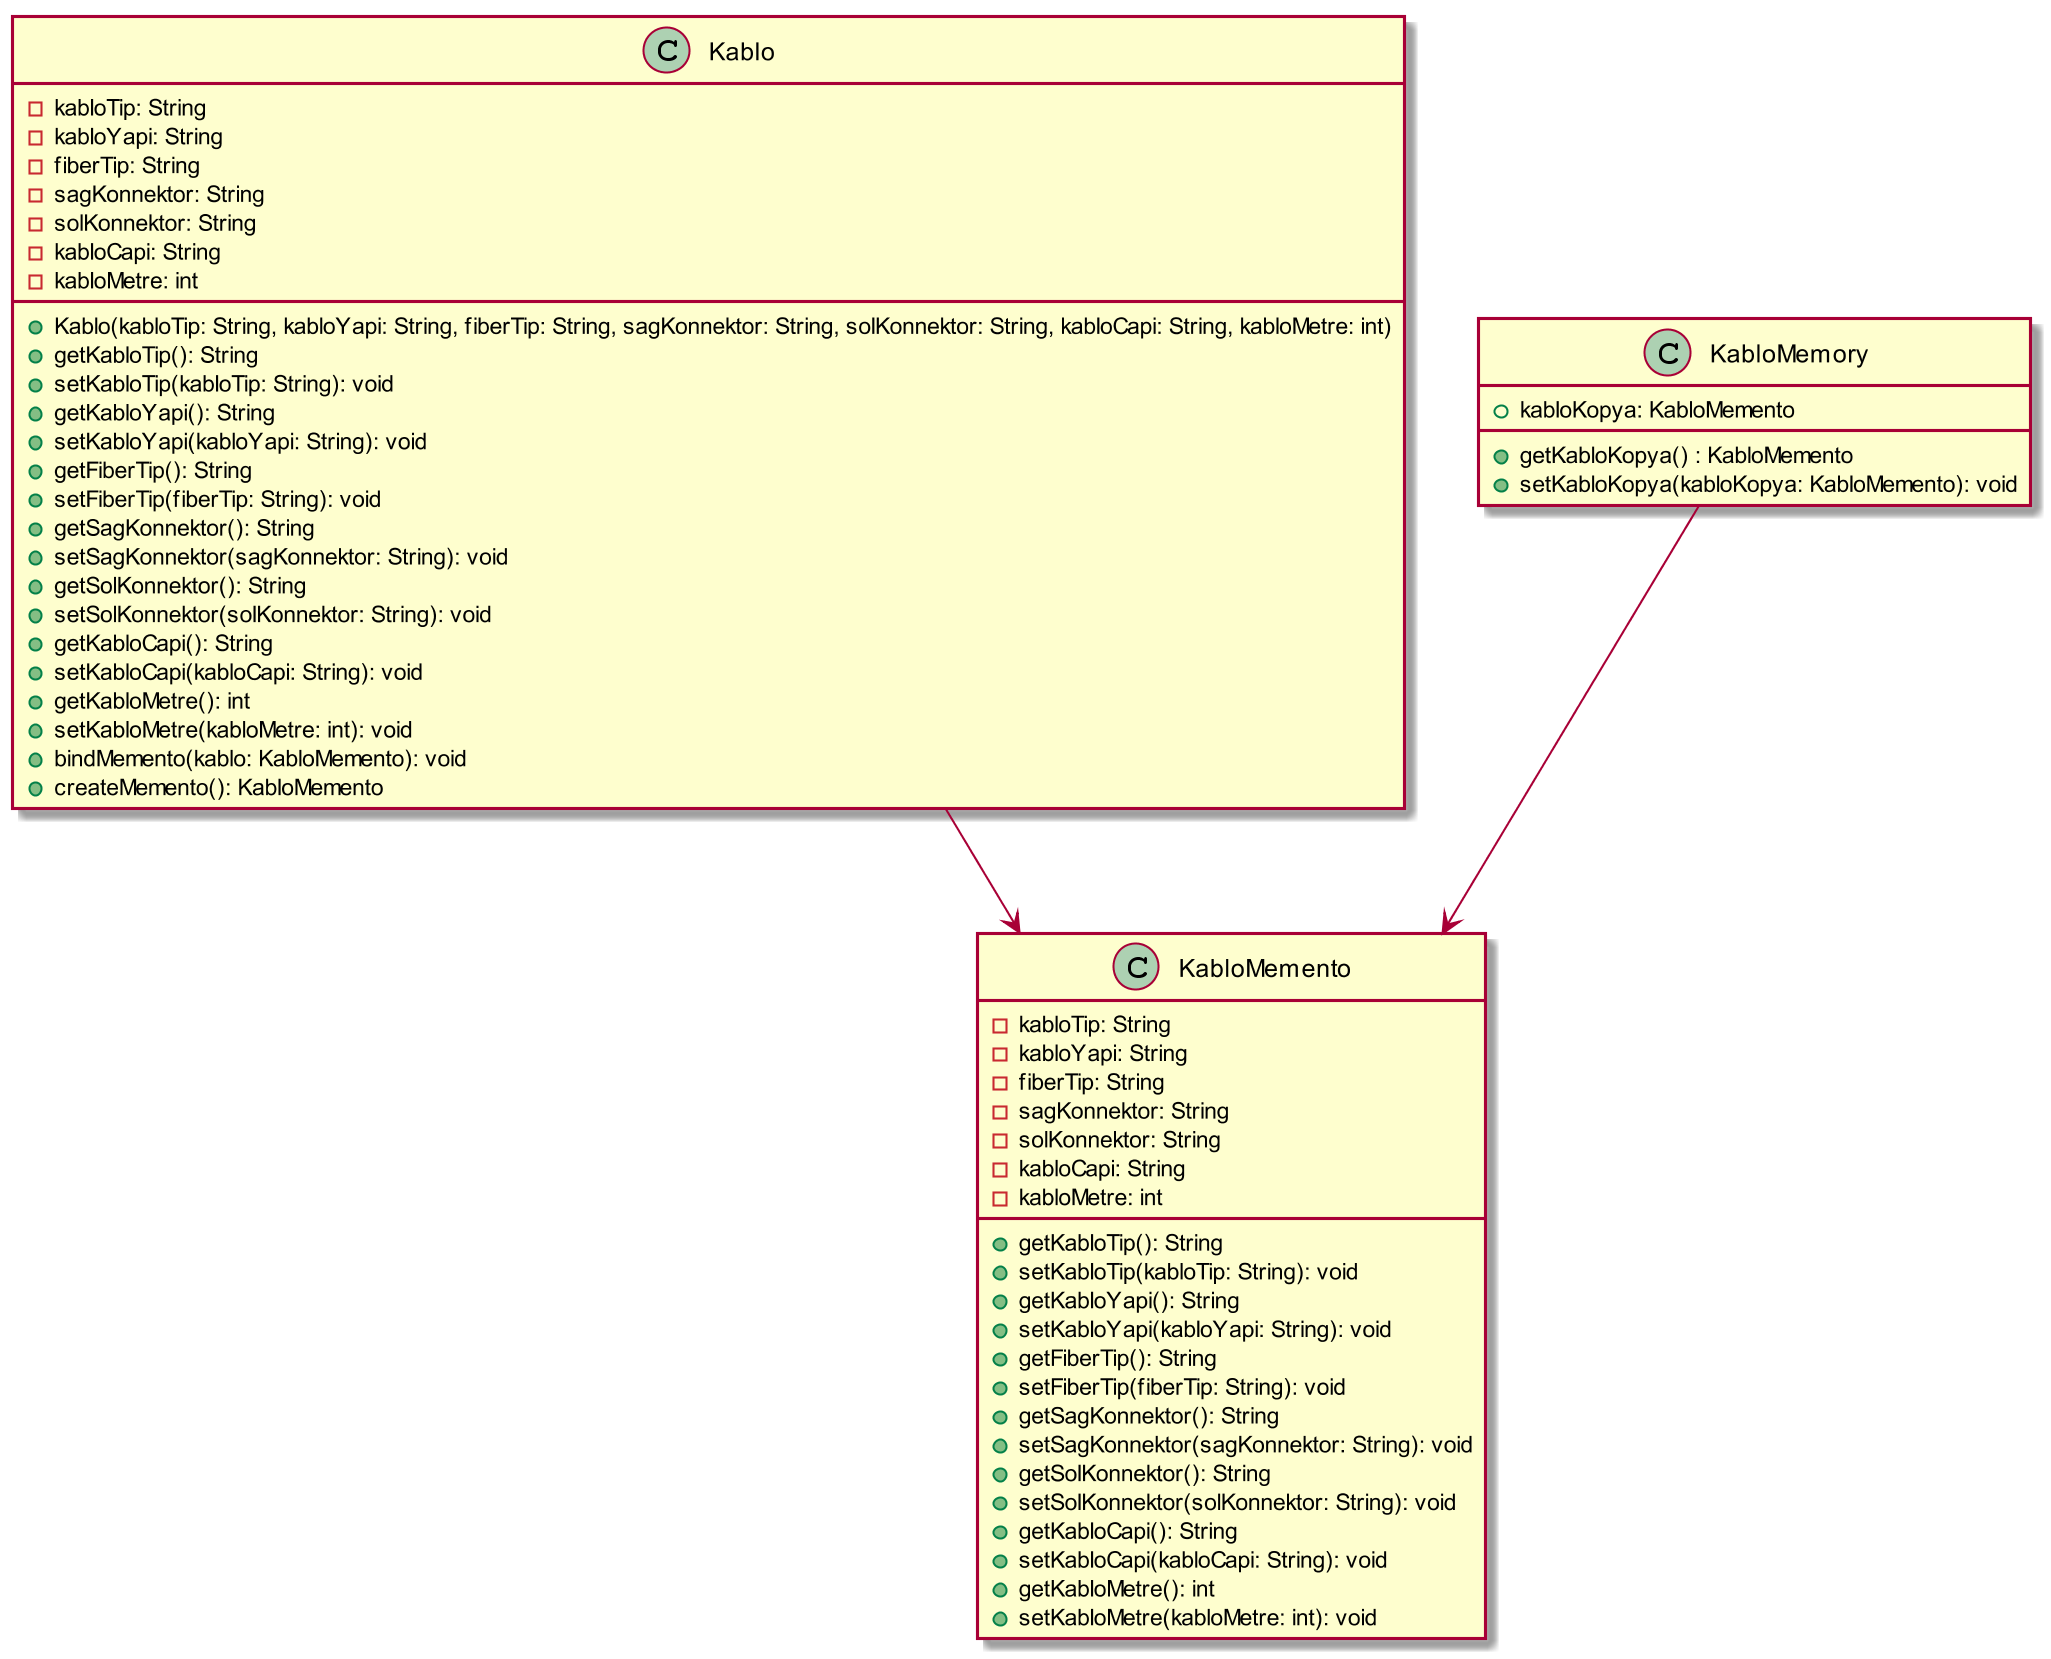

The diagram above was rendered by PlantUML. Its source (embedded in the PNG):
@startuml
skinparam dpi 200


class Kablo{
- kabloTip: String
- kabloYapi: String
- fiberTip: String
- sagKonnektor: String
- solKonnektor: String
- kabloCapi: String
- kabloMetre: int
+ Kablo(kabloTip: String, kabloYapi: String, fiberTip: String, sagKonnektor: String, solKonnektor: String, kabloCapi: String, kabloMetre: int)
+ getKabloTip(): String
+ setKabloTip(kabloTip: String): void
+ getKabloYapi(): String
+ setKabloYapi(kabloYapi: String): void
+ getFiberTip(): String
+ setFiberTip(fiberTip: String): void
+ getSagKonnektor(): String
+ setSagKonnektor(sagKonnektor: String): void
+ getSolKonnektor(): String
+ setSolKonnektor(solKonnektor: String): void
+ getKabloCapi(): String
+ setKabloCapi(kabloCapi: String): void
+ getKabloMetre(): int
+ setKabloMetre(kabloMetre: int): void
+ bindMemento(kablo: KabloMemento): void
+ createMemento(): KabloMemento
}

class KabloMemento{
- kabloTip: String
- kabloYapi: String
- fiberTip: String
- sagKonnektor: String
- solKonnektor: String
- kabloCapi: String
- kabloMetre: int
+ getKabloTip(): String
+ setKabloTip(kabloTip: String): void
+ getKabloYapi(): String
+ setKabloYapi(kabloYapi: String): void
+ getFiberTip(): String
+ setFiberTip(fiberTip: String): void
+ getSagKonnektor(): String
+ setSagKonnektor(sagKonnektor: String): void
+ getSolKonnektor(): String
+ setSolKonnektor(solKonnektor: String): void
+ getKabloCapi(): String
+ setKabloCapi(kabloCapi: String): void
+ getKabloMetre(): int
+ setKabloMetre(kabloMetre: int): void
}

class KabloMemory {
+ kabloKopya: KabloMemento
+ getKabloKopya() : KabloMemento
+ setKabloKopya(kabloKopya: KabloMemento): void
}

KabloMemory --> KabloMemento
Kablo --> KabloMemento


@enduml